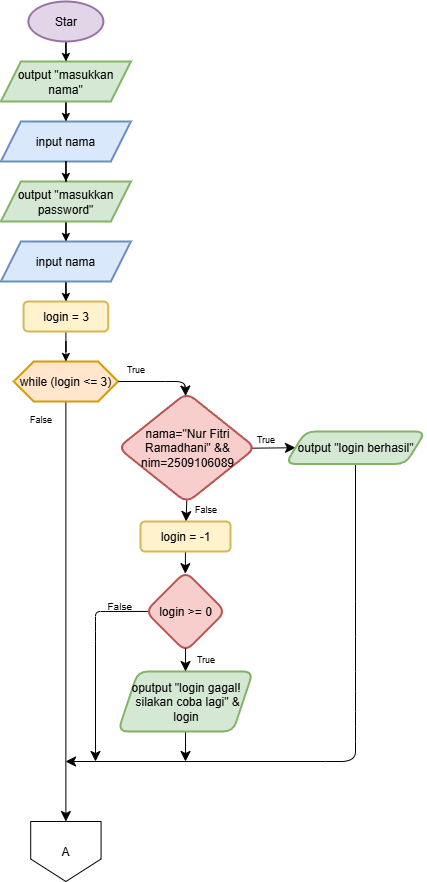

The diagram above was exported from draw.io. Its source (the exported page's mxGraphModel, read from the mxfile embedded in the PNG):
<mxGraphModel dx="2977" dy="2006" grid="1" gridSize="10" guides="1" tooltips="1" connect="1" arrows="1" fold="1" page="0" pageScale="1" pageWidth="850" pageHeight="1100" math="0" shadow="0">
  <root>
    <mxCell id="0" />
    <mxCell id="1" parent="0" />
    <mxCell id="9hPTioQBck3R3XwjkFJj-2" value="" style="edgeStyle=orthogonalEdgeStyle;rounded=0;orthogonalLoop=1;jettySize=auto;html=1;" edge="1" parent="1" source="epFMHd6sLm0pmLP9dUBO-2" target="9hPTioQBck3R3XwjkFJj-1">
      <mxGeometry relative="1" as="geometry" />
    </mxCell>
    <mxCell id="epFMHd6sLm0pmLP9dUBO-2" value="&lt;font&gt;Star&lt;/font&gt;" style="strokeWidth=2;html=1;shape=mxgraph.flowchart.start_2;whiteSpace=wrap;fillColor=#e1d5e7;strokeColor=#9673a6;" parent="1" vertex="1">
      <mxGeometry x="322.88" y="-200" width="75" height="40" as="geometry" />
    </mxCell>
    <mxCell id="Kugs8XXZKTrbLTxDr_uw-34" style="edgeStyle=none;curved=1;rounded=0;orthogonalLoop=1;jettySize=auto;html=1;fontSize=12;startSize=8;endSize=8;exitX=0.5;exitY=1;exitDx=0;exitDy=0;entryX=0.5;entryY=0;entryDx=0;entryDy=0;" parent="1" source="epFMHd6sLm0pmLP9dUBO-6" target="Kugs8XXZKTrbLTxDr_uw-38" edge="1">
      <mxGeometry relative="1" as="geometry">
        <mxPoint x="360" y="650" as="targetPoint" />
      </mxGeometry>
    </mxCell>
    <mxCell id="epFMHd6sLm0pmLP9dUBO-6" value="&lt;font&gt;while (login &amp;lt;= 3)&lt;/font&gt;" style="shape=hexagon;perimeter=hexagonPerimeter2;whiteSpace=wrap;html=1;fixedSize=1;fillColor=#ffe6cc;strokeColor=#d79b00;strokeWidth=2;" parent="1" vertex="1">
      <mxGeometry x="308.19" y="160" width="104.38" height="40" as="geometry" />
    </mxCell>
    <mxCell id="cA3iXbHh0hE0z8S5kRqT-1" value="&lt;font style=&quot;font-size: 9px;&quot;&gt;True&lt;/font&gt;" style="text;html=1;align=center;verticalAlign=middle;resizable=0;points=[];autosize=1;strokeColor=none;fillColor=none;fontSize=16;" parent="1" vertex="1">
      <mxGeometry x="540" y="220" width="40" height="30" as="geometry" />
    </mxCell>
    <mxCell id="Kugs8XXZKTrbLTxDr_uw-18" style="edgeStyle=none;curved=1;rounded=0;orthogonalLoop=1;jettySize=auto;html=1;entryX=0;entryY=0.5;entryDx=0;entryDy=0;fontSize=12;startSize=8;endSize=8;exitX=0.967;exitY=0.504;exitDx=0;exitDy=0;exitPerimeter=0;" parent="1" source="cA3iXbHh0hE0z8S5kRqT-20" target="cA3iXbHh0hE0z8S5kRqT-27" edge="1">
      <mxGeometry relative="1" as="geometry" />
    </mxCell>
    <mxCell id="Kugs8XXZKTrbLTxDr_uw-20" value="" style="edgeStyle=none;curved=1;rounded=0;orthogonalLoop=1;jettySize=auto;html=1;fontSize=12;startSize=8;endSize=8;exitX=0.5;exitY=0.973;exitDx=0;exitDy=0;exitPerimeter=0;" parent="1" source="cA3iXbHh0hE0z8S5kRqT-20" target="Kugs8XXZKTrbLTxDr_uw-19" edge="1">
      <mxGeometry relative="1" as="geometry" />
    </mxCell>
    <mxCell id="cA3iXbHh0hE0z8S5kRqT-20" value="&lt;font&gt;nama=&quot;Nur Fitri Ramadhani&quot; &amp;amp;&amp;amp; nim=2509106089&lt;/font&gt;" style="rhombus;whiteSpace=wrap;html=1;fillColor=#f8cecc;strokeColor=#b85450;rounded=1;strokeWidth=2;" parent="1" vertex="1">
      <mxGeometry x="412.57" y="191.24" width="137.5" height="110" as="geometry" />
    </mxCell>
    <mxCell id="Kugs8XXZKTrbLTxDr_uw-30" style="edgeStyle=none;curved=1;rounded=0;orthogonalLoop=1;jettySize=auto;html=1;fontSize=12;startSize=8;endSize=8;" parent="1" source="cA3iXbHh0hE0z8S5kRqT-27" edge="1">
      <mxGeometry relative="1" as="geometry">
        <mxPoint x="360" y="560" as="targetPoint" />
        <Array as="points">
          <mxPoint x="650" y="400" />
          <mxPoint x="650" y="470" />
          <mxPoint x="650" y="510" />
          <mxPoint x="650" y="540" />
          <mxPoint x="650" y="560" />
          <mxPoint x="620" y="560" />
        </Array>
      </mxGeometry>
    </mxCell>
    <mxCell id="cA3iXbHh0hE0z8S5kRqT-27" value="&lt;font&gt;output &quot;login berhasil&quot;&lt;/font&gt;" style="shape=parallelogram;perimeter=parallelogramPerimeter;whiteSpace=wrap;html=1;fixedSize=1;fillColor=#d5e8d4;strokeColor=#82b366;rounded=1;strokeWidth=2;" parent="1" vertex="1">
      <mxGeometry x="580" y="230" width="140" height="32.48" as="geometry" />
    </mxCell>
    <mxCell id="Kugs8XXZKTrbLTxDr_uw-17" value="" style="endArrow=classic;html=1;rounded=0;fontSize=12;startSize=8;endSize=8;curved=1;entryX=0.491;entryY=0.03;entryDx=0;entryDy=0;entryPerimeter=0;exitX=1;exitY=0.5;exitDx=0;exitDy=0;" parent="1" source="epFMHd6sLm0pmLP9dUBO-6" target="cA3iXbHh0hE0z8S5kRqT-20" edge="1">
      <mxGeometry width="50" height="50" relative="1" as="geometry">
        <mxPoint x="415.0038736377431" y="190.15612636225686" as="sourcePoint" />
        <mxPoint x="485.46999999999997" y="212.48000000000005" as="targetPoint" />
        <Array as="points">
          <mxPoint x="460" y="180" />
          <mxPoint x="479" y="180" />
          <mxPoint x="480" y="190" />
        </Array>
      </mxGeometry>
    </mxCell>
    <mxCell id="Kugs8XXZKTrbLTxDr_uw-22" value="" style="edgeStyle=none;curved=1;rounded=0;orthogonalLoop=1;jettySize=auto;html=1;fontSize=12;startSize=8;endSize=8;entryX=0.498;entryY=0.027;entryDx=0;entryDy=0;entryPerimeter=0;" parent="1" source="Kugs8XXZKTrbLTxDr_uw-19" target="Kugs8XXZKTrbLTxDr_uw-21" edge="1">
      <mxGeometry relative="1" as="geometry" />
    </mxCell>
    <mxCell id="Kugs8XXZKTrbLTxDr_uw-19" value="&lt;font&gt;login = -1&lt;/font&gt;" style="whiteSpace=wrap;html=1;fillColor=#fff2cc;strokeColor=#d6b656;rounded=1;strokeWidth=2;" parent="1" vertex="1">
      <mxGeometry x="435" y="320" width="90" height="30" as="geometry" />
    </mxCell>
    <mxCell id="Kugs8XXZKTrbLTxDr_uw-33" style="edgeStyle=none;curved=1;rounded=0;orthogonalLoop=1;jettySize=auto;html=1;fontSize=12;startSize=8;endSize=8;exitX=0.029;exitY=0.499;exitDx=0;exitDy=0;exitPerimeter=0;" parent="1" source="Kugs8XXZKTrbLTxDr_uw-21" edge="1">
      <mxGeometry relative="1" as="geometry">
        <mxPoint x="390" y="560" as="targetPoint" />
        <Array as="points">
          <mxPoint x="400" y="410" />
          <mxPoint x="390" y="410" />
          <mxPoint x="390" y="420" />
          <mxPoint x="390" y="440" />
        </Array>
      </mxGeometry>
    </mxCell>
    <mxCell id="Kugs8XXZKTrbLTxDr_uw-21" value="login &amp;gt;= 0" style="rhombus;whiteSpace=wrap;html=1;fillColor=#f8cecc;strokeColor=#b85450;rounded=1;strokeWidth=2;" parent="1" vertex="1">
      <mxGeometry x="440" y="370" width="80" height="80" as="geometry" />
    </mxCell>
    <mxCell id="Kugs8XXZKTrbLTxDr_uw-32" style="edgeStyle=none;curved=1;rounded=0;orthogonalLoop=1;jettySize=auto;html=1;fontSize=12;startSize=8;endSize=8;" parent="1" source="Kugs8XXZKTrbLTxDr_uw-25" edge="1">
      <mxGeometry relative="1" as="geometry">
        <mxPoint x="480" y="560" as="targetPoint" />
      </mxGeometry>
    </mxCell>
    <mxCell id="Kugs8XXZKTrbLTxDr_uw-25" value="&lt;font style=&quot;&quot;&gt;&lt;font&gt;oputput&amp;nbsp;&quot;login gagal!&lt;/font&gt;&lt;/font&gt;&lt;div&gt;&lt;font&gt;&lt;span style=&quot;background-color: transparent; color: light-dark(rgb(0, 0, 0), rgb(255, 255, 255));&quot;&gt;&amp;nbsp;silakan coba lagi&quot; &amp;amp; login&lt;/span&gt;&lt;/font&gt;&lt;/div&gt;" style="shape=parallelogram;perimeter=parallelogramPerimeter;whiteSpace=wrap;html=1;fixedSize=1;fillColor=#d5e8d4;strokeColor=#82b366;rounded=1;strokeWidth=2;" parent="1" vertex="1">
      <mxGeometry x="412.57" y="470" width="135" height="60" as="geometry" />
    </mxCell>
    <mxCell id="Kugs8XXZKTrbLTxDr_uw-27" style="edgeStyle=none;curved=1;rounded=0;orthogonalLoop=1;jettySize=auto;html=1;entryX=0.5;entryY=0;entryDx=0;entryDy=0;fontSize=12;startSize=8;endSize=8;exitX=0.5;exitY=0.959;exitDx=0;exitDy=0;exitPerimeter=0;" parent="1" source="Kugs8XXZKTrbLTxDr_uw-21" target="Kugs8XXZKTrbLTxDr_uw-25" edge="1">
      <mxGeometry relative="1" as="geometry" />
    </mxCell>
    <mxCell id="Kugs8XXZKTrbLTxDr_uw-28" value="&lt;font style=&quot;font-size: 9px;&quot;&gt;False&lt;/font&gt;" style="text;html=1;align=center;verticalAlign=middle;resizable=0;points=[];autosize=1;strokeColor=none;fillColor=none;fontSize=16;" parent="1" vertex="1">
      <mxGeometry x="475" y="290" width="50" height="30" as="geometry" />
    </mxCell>
    <mxCell id="Kugs8XXZKTrbLTxDr_uw-29" value="&lt;font style=&quot;font-size: 9px;&quot;&gt;True&lt;/font&gt;" style="text;html=1;align=center;verticalAlign=middle;resizable=0;points=[];autosize=1;strokeColor=none;fillColor=none;fontSize=16;" parent="1" vertex="1">
      <mxGeometry x="480" y="440" width="40" height="30" as="geometry" />
    </mxCell>
    <mxCell id="Kugs8XXZKTrbLTxDr_uw-38" value="A" style="shape=offPageConnector;whiteSpace=wrap;html=1;" parent="1" vertex="1">
      <mxGeometry x="325.19" y="620" width="70.38" height="60" as="geometry" />
    </mxCell>
    <mxCell id="EX27P7uBUfEBL_3fTB3s-1" value="&lt;div style=&quot;text-align: center;&quot;&gt;&lt;span style=&quot;background-color: transparent; color: light-dark(rgb(0, 0, 0), rgb(255, 255, 255)); text-wrap-mode: nowrap;&quot;&gt;&lt;font size=&quot;1&quot;&gt;False&lt;/font&gt;&lt;/span&gt;&lt;/div&gt;" style="text;whiteSpace=wrap;html=1;" parent="1" vertex="1">
      <mxGeometry x="400.38" y="390" width="50" height="40" as="geometry" />
    </mxCell>
    <mxCell id="EX27P7uBUfEBL_3fTB3s-2" value="&lt;font style=&quot;font-size: 9px;&quot;&gt;True&lt;/font&gt;" style="text;html=1;align=center;verticalAlign=middle;resizable=0;points=[];autosize=1;strokeColor=none;fillColor=none;fontSize=16;" parent="1" vertex="1">
      <mxGeometry x="410.38" y="150" width="40" height="30" as="geometry" />
    </mxCell>
    <mxCell id="EX27P7uBUfEBL_3fTB3s-3" value="&lt;font style=&quot;font-size: 9px;&quot;&gt;False&lt;/font&gt;" style="text;html=1;align=center;verticalAlign=middle;resizable=0;points=[];autosize=1;strokeColor=none;fillColor=none;fontSize=16;" parent="1" vertex="1">
      <mxGeometry x="310" y="200" width="50" height="30" as="geometry" />
    </mxCell>
    <mxCell id="9hPTioQBck3R3XwjkFJj-22" style="edgeStyle=orthogonalEdgeStyle;rounded=0;orthogonalLoop=1;jettySize=auto;html=1;entryX=0.5;entryY=0;entryDx=0;entryDy=0;" edge="1" parent="1" source="9hPTioQBck3R3XwjkFJj-1" target="9hPTioQBck3R3XwjkFJj-7">
      <mxGeometry relative="1" as="geometry" />
    </mxCell>
    <mxCell id="9hPTioQBck3R3XwjkFJj-1" value="output &quot;masukkan nama&quot;" style="shape=parallelogram;perimeter=parallelogramPerimeter;whiteSpace=wrap;html=1;fixedSize=1;fillColor=#d5e8d4;strokeColor=#82b366;strokeWidth=2;" vertex="1" parent="1">
      <mxGeometry x="295.38" y="-140" width="130" height="40" as="geometry" />
    </mxCell>
    <mxCell id="9hPTioQBck3R3XwjkFJj-24" style="edgeStyle=orthogonalEdgeStyle;rounded=0;orthogonalLoop=1;jettySize=auto;html=1;" edge="1" parent="1" source="9hPTioQBck3R3XwjkFJj-3" target="9hPTioQBck3R3XwjkFJj-12">
      <mxGeometry relative="1" as="geometry" />
    </mxCell>
    <mxCell id="9hPTioQBck3R3XwjkFJj-3" value="output &quot;masukkan password&quot;" style="shape=parallelogram;perimeter=parallelogramPerimeter;whiteSpace=wrap;html=1;fixedSize=1;fillColor=#d5e8d4;strokeColor=#82b366;strokeWidth=2;" vertex="1" parent="1">
      <mxGeometry x="295.38" y="-20" width="130" height="40" as="geometry" />
    </mxCell>
    <mxCell id="9hPTioQBck3R3XwjkFJj-7" value="input nama" style="shape=parallelogram;perimeter=parallelogramPerimeter;whiteSpace=wrap;html=1;fixedSize=1;fillColor=#dae8fc;strokeColor=#6c8ebf;strokeWidth=2;" vertex="1" parent="1">
      <mxGeometry x="295.38" y="-80" width="130" height="40" as="geometry" />
    </mxCell>
    <mxCell id="9hPTioQBck3R3XwjkFJj-19" value="" style="edgeStyle=orthogonalEdgeStyle;rounded=0;orthogonalLoop=1;jettySize=auto;html=1;" edge="1" parent="1" source="9hPTioQBck3R3XwjkFJj-12" target="9hPTioQBck3R3XwjkFJj-18">
      <mxGeometry relative="1" as="geometry" />
    </mxCell>
    <mxCell id="9hPTioQBck3R3XwjkFJj-12" value="input nama" style="shape=parallelogram;perimeter=parallelogramPerimeter;whiteSpace=wrap;html=1;fixedSize=1;fillColor=#dae8fc;strokeColor=#6c8ebf;strokeWidth=2;" vertex="1" parent="1">
      <mxGeometry x="295.38" y="40" width="130" height="40" as="geometry" />
    </mxCell>
    <mxCell id="9hPTioQBck3R3XwjkFJj-20" value="" style="edgeStyle=orthogonalEdgeStyle;rounded=0;orthogonalLoop=1;jettySize=auto;html=1;entryX=0.5;entryY=0;entryDx=0;entryDy=0;" edge="1" parent="1" source="9hPTioQBck3R3XwjkFJj-18" target="epFMHd6sLm0pmLP9dUBO-6">
      <mxGeometry relative="1" as="geometry">
        <mxPoint x="380" y="150" as="targetPoint" />
        <Array as="points" />
      </mxGeometry>
    </mxCell>
    <mxCell id="9hPTioQBck3R3XwjkFJj-18" value="login = 3" style="rounded=1;whiteSpace=wrap;html=1;fillColor=#fff2cc;strokeColor=#d6b656;strokeWidth=2;" vertex="1" parent="1">
      <mxGeometry x="318.07" y="100" width="84.62" height="30" as="geometry" />
    </mxCell>
    <mxCell id="9hPTioQBck3R3XwjkFJj-23" style="edgeStyle=orthogonalEdgeStyle;rounded=0;orthogonalLoop=1;jettySize=auto;html=1;entryX=0.5;entryY=0;entryDx=0;entryDy=0;" edge="1" parent="1" source="9hPTioQBck3R3XwjkFJj-7" target="9hPTioQBck3R3XwjkFJj-3">
      <mxGeometry relative="1" as="geometry" />
    </mxCell>
  </root>
</mxGraphModel>